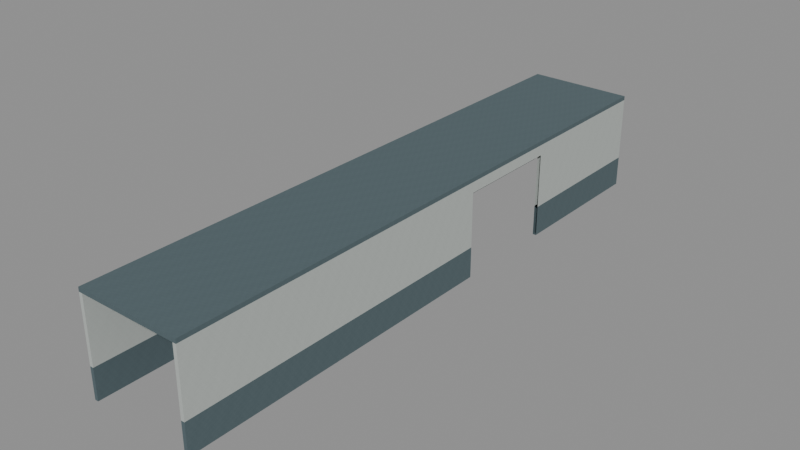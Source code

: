# Source: AST-STF-G3-052.blend  (saved by Blender 4.3.34; exported with 4.5.12 LTS)
import bpy
from mathutils import Matrix  # noqa: F401  (used for matrix-valued properties, if any)

bpy.ops.wm.read_factory_settings(use_empty=True)
scene = bpy.context.scene
scene.name = 'Scene'

# ---- images (referenced by path relative to the original .blend; pixels are not part of the script)
import os
ASSET_DIR = os.environ.get("B2B_ASSET_DIR", "")  # directory of the original .blend (textures are referenced by path, not embedded)
HERE = os.path.dirname(os.path.abspath(__file__))  # packed textures are extracted next to this script under _unpacked/

def load_image(name, relpath, width, height, colorspace="sRGB"):
    """Load a texture the original file referenced (path relative to the .blend, or extracted next to this script)."""
    p = next((c for c in (os.path.join(HERE, relpath), os.path.join(ASSET_DIR, relpath)) if relpath and os.path.exists(c)), "")
    if p:
        img = bpy.data.images.load(p, check_existing=True)
        img.name = name
    else:  # same state as the original file: an image datablock whose file is absent (Cycles renders it pink)
        img = bpy.data.images.new(name, width, height)
        img.source = "FILE"
        img.filepath = "//" + (relpath or name)
    img.colorspace_settings.name = colorspace
    return img
img_staff_bluegrey_paint = load_image('staff_bluegrey_paint', '_unpacked/staff_bluegrey_paint.06b28083.png', 256, 256, 'sRGB')
img_staff_white_paint = load_image('staff_white_paint', '_unpacked/staff_white_paint.972c8896.png', 256, 256, 'sRGB')

# ---- materials (node trees are filled in below, after node groups)
mat_astraea_staff_bluegrey_paint = bpy.data.materials.new('ASTRAEA_staff_bluegrey_paint')
mat_astraea_staff_white_paint = bpy.data.materials.new('ASTRAEA_staff_white_paint')

# ---- material node trees
mat_astraea_staff_bluegrey_paint.use_nodes = True; mat_astraea_staff_bluegrey_paint.node_tree.nodes.clear()
_N = mat_astraea_staff_bluegrey_paint.node_tree.nodes; _L = mat_astraea_staff_bluegrey_paint.node_tree.links
n0 = _N.new('ShaderNodeBsdfPrincipled'); n0.name = 'Principled BSDF'; n0.location = (10, 300)
n0.inputs[2].default_value = 0.78
n1 = _N.new('ShaderNodeOutputMaterial'); n1.name = 'Material Output'; n1.location = (300, 300)
n2 = _N.new('ShaderNodeTexImage'); n2.name = 'Image Texture'; n2.location = (-440, 210)
n2.label = 'BASE COLOR'
n2.image = img_staff_bluegrey_paint
n2.interpolation = 'Closest'
_L.new(n0.outputs[0], n1.inputs[0])
_L.new(n2.outputs[0], n0.inputs[0])
n1.is_active_output = True
mat_astraea_staff_white_paint.use_nodes = True; mat_astraea_staff_white_paint.node_tree.nodes.clear()
_N = mat_astraea_staff_white_paint.node_tree.nodes; _L = mat_astraea_staff_white_paint.node_tree.links
n0 = _N.new('ShaderNodeBsdfPrincipled'); n0.name = 'Principled BSDF'; n0.location = (10, 300)
n0.inputs[2].default_value = 0.76
n1 = _N.new('ShaderNodeOutputMaterial'); n1.name = 'Material Output'; n1.location = (300, 300)
n2 = _N.new('ShaderNodeTexImage'); n2.name = 'Image Texture'; n2.location = (-440, 210)
n2.label = 'BASE COLOR'
n2.image = img_staff_white_paint
n2.interpolation = 'Closest'
_L.new(n0.outputs[0], n1.inputs[0])
_L.new(n2.outputs[0], n0.inputs[0])
n1.is_active_output = True

# ---- meshes
me_home_batch_023_astraea_staff_bluegrey_paint_d03port2boundedcut = bpy.data.meshes.new('HOME_BATCH_023_ASTRAEA_staff_bluegrey_paint_D03Port2BoundedCut')
me_home_batch_023_astraea_staff_bluegrey_paint_d03port2boundedcut.from_pydata([(-58.8, 280.0, 15.2), (-58.8, 300.0, 15.2), (-57.0, 300.0, 15.2), (-58.8, 280.0, 15.2), (-57.0, 300.0, 15.2), (-57.0, 280.0, 15.2), (-58.8, 300.0, 15.34), (-58.8, 280.0, 15.34), (-57.0, 280.0, 15.34), (-58.8, 300.0, 15.34), (-57.0, 280.0, 15.34), (-57.0, 300.0, 15.34), (-58.8, 300.0, 15.2), (-58.8, 300.0, 15.34), (-57.0, 300.0, 15.34), (-58.8, 300.0, 15.2), (-57.0, 300.0, 15.34), (-57.0, 300.0, 15.2), (-57.0, 300.0, 15.2), (-57.0, 300.0, 15.34), (-57.0, 280.0, 15.34), (-57.0, 300.0, 15.2), (-57.0, 280.0, 15.34), (-57.0, 280.0, 15.2), (-57.0, 280.0, 15.2), (-57.0, 280.0, 15.34), (-58.8, 280.0, 15.34), (-57.0, 280.0, 15.2), (-58.8, 280.0, 15.34), (-58.8, 280.0, 15.2), (-58.8, 280.0, 15.2), (-58.8, 280.0, 15.34), (-58.8, 300.0, 15.34), (-58.8, 280.0, 15.2), (-58.8, 300.0, 15.34), (-58.8, 300.0, 15.2), (-57.0, 280.0, 15.2), (-57.0, 300.0, 15.2), (-55.2, 300.0, 15.2), (-57.0, 280.0, 15.2), (-55.2, 300.0, 15.2), (-55.2, 280.0, 15.2), (-57.0, 300.0, 15.34), (-57.0, 280.0, 15.34), (-55.2, 280.0, 15.34), (-57.0, 300.0, 15.34), (-55.2, 280.0, 15.34), (-55.2, 300.0, 15.34), (-57.0, 300.0, 15.2), (-57.0, 300.0, 15.34), (-55.2, 300.0, 15.34), (-57.0, 300.0, 15.2), (-55.2, 300.0, 15.34), (-55.2, 300.0, 15.2), (-55.2, 300.0, 15.2), (-55.2, 300.0, 15.34), (-55.2, 280.0, 15.34), (-55.2, 300.0, 15.2), (-55.2, 280.0, 15.34), (-55.2, 280.0, 15.2), (-55.2, 280.0, 15.2), (-55.2, 280.0, 15.34), (-57.0, 280.0, 15.34), (-55.2, 280.0, 15.2), (-57.0, 280.0, 15.34), (-57.0, 280.0, 15.2), (-57.0, 280.0, 15.2), (-57.0, 280.0, 15.34), (-57.0, 300.0, 15.34), (-57.0, 280.0, 15.2), (-57.0, 300.0, 15.34), (-57.0, 300.0, 15.2), (-55.32, 280.0, 12.0), (-55.32, 291.2, 12.0), (-55.25, 291.2, 12.0), (-55.32, 294.8, 12.0), (-55.32, 300.0, 12.0), (-55.2, 300.0, 12.0), (-55.32, 294.8, 12.0), (-55.2, 300.0, 12.0), (-55.23, 294.8, 12.0), (-55.32, 280.0, 12.0), (-55.25, 291.2, 12.0), (-55.2, 291.2, 12.0), (-55.32, 280.0, 12.0), (-55.2, 291.2, 12.0), (-55.2, 280.0, 12.0), (-55.23, 294.8, 12.0), (-55.2, 300.0, 12.0), (-55.2, 294.8, 12.0), (-55.32, 291.2, 13.03), (-55.32, 280.0, 13.03), (-55.2, 280.0, 13.03), (-55.32, 291.2, 13.03), (-55.2, 280.0, 13.03), (-55.27, 291.2, 13.03), (-55.32, 300.0, 13.03), (-55.32, 294.8, 13.03), (-55.29, 294.8, 13.03), (-55.27, 291.2, 13.03), (-55.2, 280.0, 13.03), (-55.2, 291.2, 13.03), (-55.32, 300.0, 13.03), (-55.29, 294.8, 13.03), (-55.2, 294.8, 13.03), (-55.32, 300.0, 13.03), (-55.2, 294.8, 13.03), (-55.2, 300.0, 13.03), (-55.32, 300.0, 12.0), (-55.32, 300.0, 13.03), (-55.2, 300.0, 13.03), (-55.32, 300.0, 12.0), (-55.2, 300.0, 13.03), (-55.2, 300.0, 12.0), (-55.2, 291.2, 13.03), (-55.2, 280.0, 13.03), (-55.2, 291.2, 12.45), (-55.2, 300.0, 12.0), (-55.2, 300.0, 13.03), (-55.2, 294.8, 13.03), (-55.2, 300.0, 12.0), (-55.2, 294.8, 13.03), (-55.2, 294.8, 12.27), (-55.2, 291.2, 12.45), (-55.2, 280.0, 13.03), (-55.2, 280.0, 12.0), (-55.2, 291.2, 12.45), (-55.2, 280.0, 12.0), (-55.2, 291.2, 12.0), (-55.2, 300.0, 12.0), (-55.2, 294.8, 12.27), (-55.2, 294.8, 12.0), (-55.2, 280.0, 12.0), (-55.2, 280.0, 13.03), (-55.32, 280.0, 13.03), (-55.2, 280.0, 12.0), (-55.32, 280.0, 13.03), (-55.32, 280.0, 12.0), (-55.32, 280.0, 12.0), (-55.32, 280.0, 13.03), (-55.32, 291.2, 13.03), (-55.32, 280.0, 12.0), (-55.32, 291.2, 13.03), (-55.32, 291.2, 12.58), (-55.32, 294.8, 13.03), (-55.32, 300.0, 13.03), (-55.32, 294.8, 12.76), (-55.32, 280.0, 12.0), (-55.32, 291.2, 12.58), (-55.32, 291.2, 12.0), (-55.32, 294.8, 12.76), (-55.32, 300.0, 13.03), (-55.32, 300.0, 12.0), (-55.32, 294.8, 12.76), (-55.32, 300.0, 12.0), (-55.32, 294.8, 12.0), (-58.8, 280.0, 12.0), (-58.8, 300.0, 12.0), (-58.68, 300.0, 12.0), (-58.8, 280.0, 12.0), (-58.68, 300.0, 12.0), (-58.68, 280.0, 12.0), (-58.8, 300.0, 13.03), (-58.8, 280.0, 13.03), (-58.68, 280.0, 13.03), (-58.8, 300.0, 13.03), (-58.68, 280.0, 13.03), (-58.68, 300.0, 13.03), (-58.8, 300.0, 12.0), (-58.8, 300.0, 13.03), (-58.68, 300.0, 13.03), (-58.8, 300.0, 12.0), (-58.68, 300.0, 13.03), (-58.68, 300.0, 12.0), (-58.68, 300.0, 12.0), (-58.68, 300.0, 13.03), (-58.68, 280.0, 13.03), (-58.68, 300.0, 12.0), (-58.68, 280.0, 13.03), (-58.68, 280.0, 12.0), (-58.68, 280.0, 12.0), (-58.68, 280.0, 13.03), (-58.8, 280.0, 13.03), (-58.68, 280.0, 12.0), (-58.8, 280.0, 13.03), (-58.8, 280.0, 12.0), (-58.8, 280.0, 12.0), (-58.8, 280.0, 13.03), (-58.8, 300.0, 13.03), (-58.8, 280.0, 12.0), (-58.8, 300.0, 13.03), (-58.8, 300.0, 12.0)], [], [(0, 1, 2), (3, 4, 5), (6, 7, 8), (9, 10, 11), (12, 13, 14), (15, 16, 17), (18, 19, 20), (21, 22, 23), (24, 25, 26), (27, 28, 29), (30, 31, 32), (33, 34, 35), (36, 37, 38), (39, 40, 41), (42, 43, 44), (45, 46, 47), (48, 49, 50), (51, 52, 53), (54, 55, 56), (57, 58, 59), (60, 61, 62), (63, 64, 65), (66, 67, 68), (69, 70, 71), (72, 73, 74), (75, 76, 77), (78, 79, 80), (81, 82, 83), (84, 85, 86), (87, 88, 89), (90, 91, 92), (93, 94, 95), (96, 97, 98), (99, 100, 101), (102, 103, 104), (105, 106, 107), (108, 109, 110), (111, 112, 113), (114, 115, 116), (117, 118, 119), (120, 121, 122), (123, 124, 125), (126, 127, 128), (129, 130, 131), (132, 133, 134), (135, 136, 137), (138, 139, 140), (141, 142, 143), (144, 145, 146), (147, 148, 149), (150, 151, 152), (153, 154, 155), (156, 157, 158), (159, 160, 161), (162, 163, 164), (165, 166, 167), (168, 169, 170), (171, 172, 173), (174, 175, 176), (177, 178, 179), (180, 181, 182), (183, 184, 185), (186, 187, 188), (189, 190, 191)])
_uv = me_home_batch_023_astraea_staff_bluegrey_paint_d03port2boundedcut.uv_layers.new(name='RetainedSourceUV')
_uv.uv.foreach_set('vector', [-58.8, -280.0, -58.8, -300.0, -57.0, -300.0, -58.8, -280.0, -57.0, -300.0, -57.0, -280.0, -58.8, 300.0, -58.8, 280.0, -57.0, 280.0, -58.8, 300.0, -57.0, 280.0, -57.0, 300.0, 58.8, 15.2, 58.8, 15.34, 57.0, 15.34, 58.8, 15.2, 57.0, 15.34, 57.0, 15.2, 300.0, 15.2, 300.0, 15.34, 280.0, 15.34, 300.0, 15.2, 280.0, 15.34, 280.0, 15.2, -57.0, 15.2, -57.0, 15.34, -58.8, 15.34, -57.0, 15.2, -58.8, 15.34, -58.8, 15.2, -280.0, 15.2, -280.0, 15.34, -300.0, 15.34, -280.0, 15.2, -300.0, 15.34, -300.0, 15.2, -57.0, -280.0, -57.0, -300.0, -55.2, -300.0, -57.0, -280.0, -55.2, -300.0, -55.2, -280.0, -57.0, 300.0, -57.0, 280.0, -55.2, 280.0, -57.0, 300.0, -55.2, 280.0, -55.2, 300.0, 57.0, 15.2, 57.0, 15.34, 55.2, 15.34, 57.0, 15.2, 55.2, 15.34, 55.2, 15.2, 300.0, 15.2, 300.0, 15.34, 280.0, 15.34, 300.0, 15.2, 280.0, 15.34, 280.0, 15.2, -55.2, 15.2, -55.2, 15.34, -57.0, 15.34, -55.2, 15.2, -57.0, 15.34, -57.0, 15.2, -280.0, 15.2, -280.0, 15.34, -300.0, 15.34, -280.0, 15.2, -300.0, 15.34, -300.0, 15.2, -55.32, -280.0, -55.32, -291.2, -55.25, -291.2, -55.32, -294.8, -55.32, -300.0, -55.2, -300.0, -55.32, -294.8, -55.2, -300.0, -55.23, -294.8, -55.32, -280.0, -55.25, -291.2, -55.2, -291.2, -55.32, -280.0, -55.2, -291.2, -55.2, -280.0, -55.23, -294.8, -55.2, -300.0, -55.2, -294.8, -55.32, 291.2, -55.32, 280.0, -55.2, 280.0, -55.32, 291.2, -55.2, 280.0, -55.27, 291.2, -55.32, 300.0, -55.32, 294.8, -55.29, 294.8, -55.27, 291.2, -55.2, 280.0, -55.2, 291.2, -55.32, 300.0, -55.29, 294.8, -55.2, 294.8, -55.32, 300.0, -55.2, 294.8, -55.2, 300.0, 55.32, 12.0, 55.32, 13.03, 55.2, 13.03, 55.32, 12.0, 55.2, 13.03, 55.2, 12.0, 291.2, 13.03, 280.0, 13.03, 291.2, 12.45, 300.0, 12.0, 300.0, 13.03, 294.8, 13.03, 300.0, 12.0, 294.8, 13.03, 294.8, 12.27, 291.2, 12.45, 280.0, 13.03, 280.0, 12.0, 291.2, 12.45, 280.0, 12.0, 291.2, 12.0, 300.0, 12.0, 294.8, 12.27, 294.8, 12.0, -55.2, 12.0, -55.2, 13.03, -55.32, 13.03, -55.2, 12.0, -55.32, 13.03, -55.32, 12.0, -280.0, 12.0, -280.0, 13.03, -291.2, 13.03, -280.0, 12.0, -291.2, 13.03, -291.2, 12.58, -294.8, 13.03, -300.0, 13.03, -294.8, 12.76, -280.0, 12.0, -291.2, 12.58, -291.2, 12.0, -294.8, 12.76, -300.0, 13.03, -300.0, 12.0, -294.8, 12.76, -300.0, 12.0, -294.8, 12.0, -58.8, -280.0, -58.8, -300.0, -58.68, -300.0, -58.8, -280.0, -58.68, -300.0, -58.68, -280.0, -58.8, 300.0, -58.8, 280.0, -58.68, 280.0, -58.8, 300.0, -58.68, 280.0, -58.68, 300.0, 58.8, 12.0, 58.8, 13.03, 58.68, 13.03, 58.8, 12.0, 58.68, 13.03, 58.68, 12.0, 300.0, 12.0, 300.0, 13.03, 280.0, 13.03, 300.0, 12.0, 280.0, 13.03, 280.0, 12.0, -58.68, 12.0, -58.68, 13.03, -58.8, 13.03, -58.68, 12.0, -58.8, 13.03, -58.8, 12.0, -280.0, 12.0, -280.0, 13.03, -300.0, 13.03, -280.0, 12.0, -300.0, 13.03, -300.0, 12.0])
me_home_batch_023_astraea_staff_bluegrey_paint_d03port2boundedcut.materials.append(mat_astraea_staff_bluegrey_paint)
me_home_batch_023_astraea_staff_bluegrey_paint_d03port2boundedcut.update()
me_home_batch_190_astraea_staff_white_paint_d03port2boundedcut = bpy.data.meshes.new('HOME_BATCH_190_ASTRAEA_staff_white_paint_D03Port2BoundedCut')
me_home_batch_190_astraea_staff_white_paint_d03port2boundedcut.from_pydata([(-55.32, 280.0, 13.03), (-55.32, 291.2, 13.03), (-55.25, 291.2, 13.03), (-55.32, 294.8, 13.03), (-55.32, 300.0, 13.03), (-55.2, 300.0, 13.03), (-55.32, 294.8, 13.03), (-55.2, 300.0, 13.03), (-55.23, 294.8, 13.03), (-55.32, 280.0, 13.03), (-55.25, 291.2, 13.03), (-55.2, 291.2, 13.03), (-55.32, 280.0, 13.03), (-55.2, 291.2, 13.03), (-55.2, 280.0, 13.03), (-55.23, 294.8, 13.03), (-55.2, 300.0, 13.03), (-55.2, 294.8, 13.03), (-55.32, 300.0, 15.2), (-55.32, 280.0, 15.2), (-55.2, 280.0, 15.2), (-55.32, 300.0, 15.2), (-55.2, 280.0, 15.2), (-55.2, 300.0, 15.2), (-55.32, 300.0, 13.03), (-55.32, 300.0, 15.2), (-55.2, 300.0, 15.2), (-55.32, 300.0, 13.03), (-55.2, 300.0, 15.2), (-55.2, 300.0, 13.03), (-55.2, 291.2, 15.2), (-55.2, 280.0, 15.2), (-55.2, 291.2, 13.98), (-55.2, 300.0, 13.03), (-55.2, 300.0, 15.2), (-55.2, 294.8, 15.2), (-55.2, 300.0, 13.03), (-55.2, 294.8, 15.2), (-55.2, 294.8, 13.59), (-55.2, 294.8, 15.2), (-55.2, 291.2, 15.2), (-55.2, 291.2, 14.85), (-55.2, 294.8, 15.2), (-55.2, 291.2, 14.85), (-55.2, 294.8, 14.85), (-55.2, 291.2, 13.98), (-55.2, 280.0, 15.2), (-55.2, 280.0, 13.03), (-55.2, 291.2, 13.98), (-55.2, 280.0, 13.03), (-55.2, 291.2, 13.03), (-55.2, 300.0, 13.03), (-55.2, 294.8, 13.59), (-55.2, 294.8, 13.03), (-55.2, 280.0, 13.03), (-55.2, 280.0, 15.2), (-55.32, 280.0, 15.2), (-55.2, 280.0, 13.03), (-55.32, 280.0, 15.2), (-55.32, 280.0, 13.03), (-55.32, 280.0, 13.03), (-55.32, 280.0, 15.2), (-55.32, 291.2, 15.2), (-55.32, 280.0, 13.03), (-55.32, 291.2, 15.2), (-55.32, 291.2, 14.25), (-55.32, 294.8, 15.2), (-55.32, 300.0, 15.2), (-55.32, 294.8, 14.64), (-55.32, 291.2, 15.2), (-55.32, 294.8, 15.2), (-55.32, 294.8, 14.85), (-55.32, 291.2, 15.2), (-55.32, 294.8, 14.85), (-55.32, 291.2, 14.85), (-55.32, 280.0, 13.03), (-55.32, 291.2, 14.25), (-55.32, 291.2, 13.03), (-55.32, 294.8, 14.64), (-55.32, 300.0, 15.2), (-55.32, 300.0, 13.03), (-55.32, 294.8, 14.64), (-55.32, 300.0, 13.03), (-55.32, 294.8, 13.03), (-58.8, 280.0, 13.03), (-58.8, 300.0, 13.03), (-58.68, 300.0, 13.03), (-58.8, 280.0, 13.03), (-58.68, 300.0, 13.03), (-58.68, 280.0, 13.03), (-58.8, 300.0, 15.2), (-58.8, 280.0, 15.2), (-58.68, 280.0, 15.2), (-58.8, 300.0, 15.2), (-58.68, 280.0, 15.2), (-58.68, 300.0, 15.2), (-58.8, 300.0, 13.03), (-58.8, 300.0, 15.2), (-58.68, 300.0, 15.2), (-58.8, 300.0, 13.03), (-58.68, 300.0, 15.2), (-58.68, 300.0, 13.03), (-58.68, 300.0, 13.03), (-58.68, 300.0, 15.2), (-58.68, 280.0, 15.2), (-58.68, 300.0, 13.03), (-58.68, 280.0, 15.2), (-58.68, 280.0, 13.03), (-58.68, 280.0, 13.03), (-58.68, 280.0, 15.2), (-58.8, 280.0, 15.2), (-58.68, 280.0, 13.03), (-58.8, 280.0, 15.2), (-58.8, 280.0, 13.03), (-58.8, 280.0, 13.03), (-58.8, 280.0, 15.2), (-58.8, 300.0, 15.2), (-58.8, 280.0, 13.03), (-58.8, 300.0, 15.2), (-58.8, 300.0, 13.03)], [], [(0, 1, 2), (3, 4, 5), (6, 7, 8), (9, 10, 11), (12, 13, 14), (15, 16, 17), (18, 19, 20), (21, 22, 23), (24, 25, 26), (27, 28, 29), (30, 31, 32), (33, 34, 35), (36, 37, 38), (39, 40, 41), (42, 43, 44), (45, 46, 47), (48, 49, 50), (51, 52, 53), (54, 55, 56), (57, 58, 59), (60, 61, 62), (63, 64, 65), (66, 67, 68), (69, 70, 71), (72, 73, 74), (75, 76, 77), (78, 79, 80), (81, 82, 83), (84, 85, 86), (87, 88, 89), (90, 91, 92), (93, 94, 95), (96, 97, 98), (99, 100, 101), (102, 103, 104), (105, 106, 107), (108, 109, 110), (111, 112, 113), (114, 115, 116), (117, 118, 119)])
_uv = me_home_batch_190_astraea_staff_white_paint_d03port2boundedcut.uv_layers.new(name='RetainedSourceUV')
_uv.uv.foreach_set('vector', [-55.32, -280.0, -55.32, -291.2, -55.25, -291.2, -55.32, -294.8, -55.32, -300.0, -55.2, -300.0, -55.32, -294.8, -55.2, -300.0, -55.23, -294.8, -55.32, -280.0, -55.25, -291.2, -55.2, -291.2, -55.32, -280.0, -55.2, -291.2, -55.2, -280.0, -55.23, -294.8, -55.2, -300.0, -55.2, -294.8, -55.32, 300.0, -55.32, 280.0, -55.2, 280.0, -55.32, 300.0, -55.2, 280.0, -55.2, 300.0, 55.32, 13.03, 55.32, 15.2, 55.2, 15.2, 55.32, 13.03, 55.2, 15.2, 55.2, 13.03, 291.2, 15.2, 280.0, 15.2, 291.2, 13.98, 300.0, 13.03, 300.0, 15.2, 294.8, 15.2, 300.0, 13.03, 294.8, 15.2, 294.8, 13.59, 294.8, 15.2, 291.2, 15.2, 291.2, 14.85, 294.8, 15.2, 291.2, 14.85, 294.8, 14.85, 291.2, 13.98, 280.0, 15.2, 280.0, 13.03, 291.2, 13.98, 280.0, 13.03, 291.2, 13.03, 300.0, 13.03, 294.8, 13.59, 294.8, 13.03, -55.2, 13.03, -55.2, 15.2, -55.32, 15.2, -55.2, 13.03, -55.32, 15.2, -55.32, 13.03, -280.0, 13.03, -280.0, 15.2, -291.2, 15.2, -280.0, 13.03, -291.2, 15.2, -291.2, 14.25, -294.8, 15.2, -300.0, 15.2, -294.8, 14.64, -291.2, 15.2, -294.8, 15.2, -294.8, 14.85, -291.2, 15.2, -294.8, 14.85, -291.2, 14.85, -280.0, 13.03, -291.2, 14.25, -291.2, 13.03, -294.8, 14.64, -300.0, 15.2, -300.0, 13.03, -294.8, 14.64, -300.0, 13.03, -294.8, 13.03, -58.8, -280.0, -58.8, -300.0, -58.68, -300.0, -58.8, -280.0, -58.68, -300.0, -58.68, -280.0, -58.8, 300.0, -58.8, 280.0, -58.68, 280.0, -58.8, 300.0, -58.68, 280.0, -58.68, 300.0, 58.8, 13.03, 58.8, 15.2, 58.68, 15.2, 58.8, 13.03, 58.68, 15.2, 58.68, 13.03, 300.0, 13.03, 300.0, 15.2, 280.0, 15.2, 300.0, 13.03, 280.0, 15.2, 280.0, 13.03, -58.68, 13.03, -58.68, 15.2, -58.8, 15.2, -58.68, 13.03, -58.8, 15.2, -58.8, 13.03, -280.0, 13.03, -280.0, 15.2, -300.0, 15.2, -280.0, 13.03, -300.0, 15.2, -300.0, 13.03])
me_home_batch_190_astraea_staff_white_paint_d03port2boundedcut.materials.append(mat_astraea_staff_white_paint)
me_home_batch_190_astraea_staff_white_paint_d03port2boundedcut.update()

# ---- objects
ob_home_batch_023_astraea_staff_bluegrey_paint = bpy.data.objects.new('HOME_BATCH_023_ASTRAEA_staff_bluegrey_paint', me_home_batch_023_astraea_staff_bluegrey_paint_d03port2boundedcut)
ob_home_batch_190_astraea_staff_white_paint = bpy.data.objects.new('HOME_BATCH_190_ASTRAEA_staff_white_paint', me_home_batch_190_astraea_staff_white_paint_d03port2boundedcut)

# ---- transforms, parenting, visibility, modifiers, constraints
ob_home_batch_023_astraea_staff_bluegrey_paint.location = (0.0, 0.0, 0.0)
ob_home_batch_023_astraea_staff_bluegrey_paint.rotation_mode = 'QUATERNION'
ob_home_batch_023_astraea_staff_bluegrey_paint.rotation_quaternion = (1.0, 0.0, 0.0, 0.0)
ob_home_batch_190_astraea_staff_white_paint.location = (0.0, 0.0, 0.0)
ob_home_batch_190_astraea_staff_white_paint.rotation_mode = 'QUATERNION'
ob_home_batch_190_astraea_staff_white_paint.rotation_quaternion = (1.0, 0.0, 0.0, 0.0)

# ---- collection membership
scene.collection.objects.link(ob_home_batch_023_astraea_staff_bluegrey_paint)
scene.collection.objects.link(ob_home_batch_190_astraea_staff_white_paint)

# ---- scene / render settings (as saved in the file)
scene.frame_start = 1; scene.frame_end = 250; scene.frame_set(1)
scene.render.engine = 'BLENDER_EEVEE_NEXT'
bpy.context.view_layer.update()

# ---- added for rendering (the .blend has no active camera and no usable light): camera, sun + grey world if the file has none
cam_auto = bpy.data.cameras.new('AutoCamera')
cam_auto.lens = 50.0
cam_auto.sensor_width = 36.0
cam_auto.clip_end = 1000.0
ob_auto_camera = bpy.data.objects.new('AutoCamera', cam_auto)
scene.collection.objects.link(ob_auto_camera)
ob_auto_camera.location = (-37.9459, 267.135, 28.9133)
ob_auto_camera.rotation_euler = (1.09748, -7.21219e-08, 0.694738)
scene.camera = ob_auto_camera
light_auto_sun = bpy.data.lights.new('AutoSun', 'SUN')
light_auto_sun.energy = 3.0
light_auto_sun.angle = 0.0523599
ob_auto_sun = bpy.data.objects.new('AutoSun', light_auto_sun)
scene.collection.objects.link(ob_auto_sun)
ob_auto_sun.rotation_euler = (0.872665, 0.174533, 0.523599)
if scene.world is None:
    world_auto = bpy.data.worlds.new('AutoWorld')
    world_auto.color = (0.3, 0.3, 0.3)
    scene.world = world_auto
bpy.context.view_layer.update()
